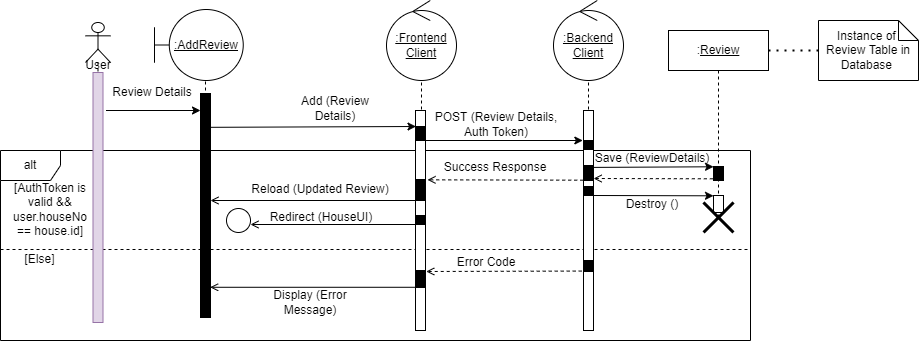

The diagram above was exported from draw.io. Its source (the exported page's mxGraphModel, read from the mxfile embedded in the PNG):
<mxGraphModel dx="1102" dy="865" grid="1" gridSize="10" guides="1" tooltips="1" connect="1" arrows="1" fold="1" page="1" pageScale="1" pageWidth="850" pageHeight="1100" math="0" shadow="0">
  <root>
    <mxCell id="0" />
    <mxCell id="1" parent="0" />
    <mxCell id="_CUxs6TRnCV8gBITWxEh-52" value="" style="shape=umlLifeline;participant=umlControl;perimeter=lifelinePerimeter;whiteSpace=wrap;html=1;container=1;collapsible=0;recursiveResize=0;verticalAlign=top;spacingTop=36;outlineConnect=0;fillColor=#FFFFFF;" parent="1" vertex="1">
      <mxGeometry x="578" y="80" width="60" height="300" as="geometry" />
    </mxCell>
    <mxCell id="_CUxs6TRnCV8gBITWxEh-53" value="&lt;u&gt;:Backend&lt;br&gt;Client&lt;/u&gt;" style="ellipse;shape=umlControl;whiteSpace=wrap;html=1;fillColor=#FFFFFF;" parent="_CUxs6TRnCV8gBITWxEh-52" vertex="1">
      <mxGeometry x="-5" y="-30" width="70" height="80" as="geometry" />
    </mxCell>
    <mxCell id="_CUxs6TRnCV8gBITWxEh-50" value="" style="shape=umlLifeline;participant=umlControl;perimeter=lifelinePerimeter;whiteSpace=wrap;html=1;container=1;collapsible=0;recursiveResize=0;verticalAlign=top;spacingTop=36;outlineConnect=0;fillColor=#FFFFFF;" parent="1" vertex="1">
      <mxGeometry x="411" y="80" width="60" height="300" as="geometry" />
    </mxCell>
    <mxCell id="_CUxs6TRnCV8gBITWxEh-49" value="&lt;u&gt;:Frontend&lt;br&gt;Client&lt;/u&gt;" style="ellipse;shape=umlControl;whiteSpace=wrap;html=1;fillColor=#FFFFFF;" parent="_CUxs6TRnCV8gBITWxEh-50" vertex="1">
      <mxGeometry x="-5" y="-30" width="70" height="80" as="geometry" />
    </mxCell>
    <mxCell id="_CUxs6TRnCV8gBITWxEh-4" value="" style="endArrow=classic;html=1;rounded=0;exitX=1.3;exitY=0.152;exitDx=0;exitDy=0;exitPerimeter=0;" parent="1" source="_CUxs6TRnCV8gBITWxEh-19" edge="1">
      <mxGeometry width="50" height="50" relative="1" as="geometry">
        <mxPoint x="130" y="170" as="sourcePoint" />
        <mxPoint x="220.00000000000006" y="159.9999999999999" as="targetPoint" />
      </mxGeometry>
    </mxCell>
    <mxCell id="KhDxWJ5JsTdzf5pxd7cd-9" value="alt" style="shape=umlFrame;whiteSpace=wrap;html=1;" parent="1" vertex="1">
      <mxGeometry x="20" y="200" width="750" height="190" as="geometry" />
    </mxCell>
    <mxCell id="KhDxWJ5JsTdzf5pxd7cd-17" value="" style="endArrow=open;html=1;rounded=0;endFill=0;entryX=1.2;entryY=0.663;entryDx=0;entryDy=0;entryPerimeter=0;dashed=1;exitX=-0.178;exitY=0.96;exitDx=0;exitDy=0;exitPerimeter=0;" parent="1" source="_CUxs6TRnCV8gBITWxEh-12" edge="1">
      <mxGeometry width="50" height="50" relative="1" as="geometry">
        <mxPoint x="658.25" y="320.9999999999998" as="sourcePoint" />
        <mxPoint x="445.75" y="320.9999999999998" as="targetPoint" />
      </mxGeometry>
    </mxCell>
    <mxCell id="KhDxWJ5JsTdzf5pxd7cd-10" value="" style="endArrow=open;html=1;rounded=0;endFill=0;" parent="1" target="0Rs5ef374-KKTqK2Qocw-8" edge="1">
      <mxGeometry width="50" height="50" relative="1" as="geometry">
        <mxPoint x="440" y="250" as="sourcePoint" />
        <mxPoint x="247.5" y="249.9999999999998" as="targetPoint" />
      </mxGeometry>
    </mxCell>
    <mxCell id="KhDxWJ5JsTdzf5pxd7cd-7" value="" style="endArrow=open;html=1;rounded=0;endFill=0;entryX=1.2;entryY=0.663;entryDx=0;entryDy=0;entryPerimeter=0;dashed=1;exitX=-0.028;exitY=0.979;exitDx=0;exitDy=0;exitPerimeter=0;" parent="1" source="_CUxs6TRnCV8gBITWxEh-32" edge="1">
      <mxGeometry width="50" height="50" relative="1" as="geometry">
        <mxPoint x="659.5" y="229.3399999999998" as="sourcePoint" />
        <mxPoint x="447" y="229.3399999999998" as="targetPoint" />
      </mxGeometry>
    </mxCell>
    <mxCell id="KhDxWJ5JsTdzf5pxd7cd-5" value="" style="endArrow=classic;html=1;rounded=0;endFill=1;entryX=-0.067;entryY=0;entryDx=0;entryDy=0;entryPerimeter=0;" parent="1" target="_CUxs6TRnCV8gBITWxEh-31" edge="1">
      <mxGeometry width="50" height="50" relative="1" as="geometry">
        <mxPoint x="439.99666666666656" y="190" as="sourcePoint" />
        <mxPoint x="655" y="190" as="targetPoint" />
      </mxGeometry>
    </mxCell>
    <mxCell id="0Rs5ef374-KKTqK2Qocw-11" value="" style="endArrow=classic;html=1;rounded=0;exitX=0.956;exitY=0.156;exitDx=0;exitDy=0;exitPerimeter=0;" parent="1" edge="1">
      <mxGeometry width="50" height="50" relative="1" as="geometry">
        <mxPoint x="229.55999999999995" y="176.82399999999996" as="sourcePoint" />
        <mxPoint x="435.5" y="175.9999999999999" as="targetPoint" />
      </mxGeometry>
    </mxCell>
    <mxCell id="KhDxWJ5JsTdzf5pxd7cd-1" value="Add (Review Details)" style="text;html=1;strokeColor=none;fillColor=none;align=center;verticalAlign=middle;whiteSpace=wrap;rounded=0;" parent="1" vertex="1">
      <mxGeometry x="310" y="143" width="90" height="30" as="geometry" />
    </mxCell>
    <mxCell id="KhDxWJ5JsTdzf5pxd7cd-4" value="POST (Review Details, Auth Token)" style="text;html=1;strokeColor=none;fillColor=none;align=center;verticalAlign=middle;whiteSpace=wrap;rounded=0;" parent="1" vertex="1">
      <mxGeometry x="446" y="159" width="140" height="30" as="geometry" />
    </mxCell>
    <mxCell id="KhDxWJ5JsTdzf5pxd7cd-8" value="Success Response" style="text;html=1;strokeColor=none;fillColor=none;align=center;verticalAlign=middle;whiteSpace=wrap;rounded=0;" parent="1" vertex="1">
      <mxGeometry x="455" y="202" width="120" height="30" as="geometry" />
    </mxCell>
    <mxCell id="KhDxWJ5JsTdzf5pxd7cd-11" value="Reload (Updated Review)" style="text;html=1;strokeColor=none;fillColor=none;align=center;verticalAlign=middle;whiteSpace=wrap;rounded=0;" parent="1" vertex="1">
      <mxGeometry x="270" y="224" width="140" height="30" as="geometry" />
    </mxCell>
    <mxCell id="KhDxWJ5JsTdzf5pxd7cd-14" value="" style="line;strokeWidth=1;fillColor=none;align=left;verticalAlign=middle;spacingTop=-1;spacingLeft=3;spacingRight=3;rotatable=0;labelPosition=right;points=[];portConstraint=eastwest;dashed=1;" parent="1" vertex="1">
      <mxGeometry x="20" y="295" width="749" height="8" as="geometry" />
    </mxCell>
    <mxCell id="KhDxWJ5JsTdzf5pxd7cd-15" value="[AuthToken is valid &amp;amp;&amp;amp; user.houseNo == house.id]" style="text;html=1;strokeColor=none;fillColor=none;align=center;verticalAlign=middle;whiteSpace=wrap;rounded=0;" parent="1" vertex="1">
      <mxGeometry x="30" y="244" width="80" height="30" as="geometry" />
    </mxCell>
    <mxCell id="KhDxWJ5JsTdzf5pxd7cd-16" value="[Else]" style="text;html=1;strokeColor=none;fillColor=none;align=center;verticalAlign=middle;whiteSpace=wrap;rounded=0;" parent="1" vertex="1">
      <mxGeometry x="22" y="294" width="75" height="30" as="geometry" />
    </mxCell>
    <mxCell id="KhDxWJ5JsTdzf5pxd7cd-18" value="Error Code" style="text;html=1;strokeColor=none;fillColor=none;align=center;verticalAlign=middle;whiteSpace=wrap;rounded=0;" parent="1" vertex="1">
      <mxGeometry x="446" y="297" width="120" height="30" as="geometry" />
    </mxCell>
    <mxCell id="KhDxWJ5JsTdzf5pxd7cd-19" value="" style="endArrow=open;html=1;rounded=0;endFill=0;entryX=0.964;entryY=0.945;entryDx=0;entryDy=0;entryPerimeter=0;" parent="1" edge="1">
      <mxGeometry width="50" height="50" relative="1" as="geometry">
        <mxPoint x="435" y="336.78" as="sourcePoint" />
        <mxPoint x="229.63999999999987" y="336.78" as="targetPoint" />
      </mxGeometry>
    </mxCell>
    <mxCell id="KhDxWJ5JsTdzf5pxd7cd-20" value="Display (Error Message)" style="text;html=1;strokeColor=none;fillColor=none;align=center;verticalAlign=middle;whiteSpace=wrap;rounded=0;" parent="1" vertex="1">
      <mxGeometry x="270" y="337" width="120" height="30" as="geometry" />
    </mxCell>
    <mxCell id="_CUxs6TRnCV8gBITWxEh-3" value="Review Details" style="text;html=1;strokeColor=none;fillColor=none;align=center;verticalAlign=middle;whiteSpace=wrap;rounded=0;" parent="1" vertex="1">
      <mxGeometry x="127.00000000000001" y="127" width="90" height="30" as="geometry" />
    </mxCell>
    <mxCell id="_CUxs6TRnCV8gBITWxEh-7" value=":" style="shape=umlLifeline;participant=umlBoundary;perimeter=lifelinePerimeter;whiteSpace=wrap;html=1;container=1;collapsible=0;recursiveResize=0;verticalAlign=top;spacingTop=36;outlineConnect=0;" parent="1" vertex="1">
      <mxGeometry x="200" y="67" width="50" height="300" as="geometry" />
    </mxCell>
    <mxCell id="0Rs5ef374-KKTqK2Qocw-8" value="" style="html=1;points=[];perimeter=orthogonalPerimeter;" parent="_CUxs6TRnCV8gBITWxEh-7" vertex="1">
      <mxGeometry x="20" y="76" width="10" height="204" as="geometry" />
    </mxCell>
    <mxCell id="_CUxs6TRnCV8gBITWxEh-9" value="" style="html=1;points=[];perimeter=orthogonalPerimeter;fillColor=#000000;" parent="_CUxs6TRnCV8gBITWxEh-7" vertex="1">
      <mxGeometry x="20" y="93" width="10" height="17" as="geometry" />
    </mxCell>
    <mxCell id="_CUxs6TRnCV8gBITWxEh-14" value="" style="html=1;points=[];perimeter=orthogonalPerimeter;fillColor=#000000;" parent="_CUxs6TRnCV8gBITWxEh-7" vertex="1">
      <mxGeometry x="20" y="77" width="10" height="223" as="geometry" />
    </mxCell>
    <mxCell id="_CUxs6TRnCV8gBITWxEh-8" value="&lt;u&gt;:AddReview&lt;/u&gt;" style="shape=umlBoundary;whiteSpace=wrap;html=1;" parent="1" vertex="1">
      <mxGeometry x="174" y="59" width="88.75" height="71" as="geometry" />
    </mxCell>
    <mxCell id="_CUxs6TRnCV8gBITWxEh-18" value="" style="shape=umlLifeline;participant=umlActor;perimeter=lifelinePerimeter;whiteSpace=wrap;html=1;container=1;collapsible=0;recursiveResize=0;verticalAlign=top;spacingTop=36;outlineConnect=0;fillColor=#FFFFFF;" parent="1" vertex="1">
      <mxGeometry x="105" y="72" width="25" height="300" as="geometry" />
    </mxCell>
    <mxCell id="_CUxs6TRnCV8gBITWxEh-19" value="" style="html=1;points=[];perimeter=orthogonalPerimeter;fillColor=#e1d5e7;strokeColor=#9673a6;" parent="_CUxs6TRnCV8gBITWxEh-18" vertex="1">
      <mxGeometry x="7.5" y="50" width="10" height="250" as="geometry" />
    </mxCell>
    <mxCell id="_CUxs6TRnCV8gBITWxEh-20" value="User" style="text;html=1;strokeColor=none;fillColor=none;align=center;verticalAlign=middle;whiteSpace=wrap;rounded=0;" parent="_CUxs6TRnCV8gBITWxEh-18" vertex="1">
      <mxGeometry x="-2.5" y="28" width="30" height="30" as="geometry" />
    </mxCell>
    <mxCell id="_CUxs6TRnCV8gBITWxEh-24" value=":&lt;u&gt;Review&lt;/u&gt;" style="shape=umlLifeline;perimeter=lifelinePerimeter;whiteSpace=wrap;html=1;container=1;collapsible=0;recursiveResize=0;outlineConnect=0;" parent="1" vertex="1">
      <mxGeometry x="688" y="80" width="100" height="190" as="geometry" />
    </mxCell>
    <mxCell id="_CUxs6TRnCV8gBITWxEh-30" value="" style="html=1;points=[];perimeter=orthogonalPerimeter;fillColor=#FFFFFF;" parent="_CUxs6TRnCV8gBITWxEh-24" vertex="1">
      <mxGeometry x="45" y="165" width="10" height="17" as="geometry" />
    </mxCell>
    <mxCell id="_CUxs6TRnCV8gBITWxEh-37" value="" style="endArrow=none;html=1;rounded=0;endFill=0;exitX=1.014;exitY=0.127;exitDx=0;exitDy=0;exitPerimeter=0;entryX=0.004;entryY=0.085;entryDx=0;entryDy=0;entryPerimeter=0;startArrow=open;startFill=0;dashed=1;" parent="_CUxs6TRnCV8gBITWxEh-24" edge="1">
      <mxGeometry width="50" height="50" relative="1" as="geometry">
        <mxPoint x="-74.89999999999986" y="148.00300000000004" as="sourcePoint" />
        <mxPoint x="45" y="148.305" as="targetPoint" />
      </mxGeometry>
    </mxCell>
    <mxCell id="_CUxs6TRnCV8gBITWxEh-38" value="" style="html=1;points=[];perimeter=orthogonalPerimeter;fillColor=#000000;" parent="_CUxs6TRnCV8gBITWxEh-24" vertex="1">
      <mxGeometry x="45" y="136" width="10" height="14" as="geometry" />
    </mxCell>
    <mxCell id="_CUxs6TRnCV8gBITWxEh-47" value="" style="endArrow=classic;html=1;rounded=0;endFill=1;exitX=1.014;exitY=0.127;exitDx=0;exitDy=0;exitPerimeter=0;entryX=0.004;entryY=0.085;entryDx=0;entryDy=0;entryPerimeter=0;startArrow=none;startFill=0;" parent="_CUxs6TRnCV8gBITWxEh-24" edge="1">
      <mxGeometry width="50" height="50" relative="1" as="geometry">
        <mxPoint x="-74.89999999999986" y="165.00300000000004" as="sourcePoint" />
        <mxPoint x="45" y="165.30500000000006" as="targetPoint" />
      </mxGeometry>
    </mxCell>
    <mxCell id="_CUxs6TRnCV8gBITWxEh-29" value="" style="shape=umlDestroy;whiteSpace=wrap;html=1;strokeWidth=3;fillColor=#FFFFFF;" parent="1" vertex="1">
      <mxGeometry x="723" y="252" width="30" height="30" as="geometry" />
    </mxCell>
    <mxCell id="_CUxs6TRnCV8gBITWxEh-33" value="" style="endArrow=classic;html=1;rounded=0;endFill=1;exitX=1.014;exitY=0.127;exitDx=0;exitDy=0;exitPerimeter=0;entryX=0.004;entryY=0.085;entryDx=0;entryDy=0;entryPerimeter=0;" parent="1" source="_CUxs6TRnCV8gBITWxEh-32" edge="1">
      <mxGeometry width="50" height="50" relative="1" as="geometry">
        <mxPoint x="517.9966666666664" y="210" as="sourcePoint" />
        <mxPoint x="733.0399999999997" y="216.27500000000003" as="targetPoint" />
      </mxGeometry>
    </mxCell>
    <mxCell id="_CUxs6TRnCV8gBITWxEh-34" value="Save (ReviewDetails)" style="text;html=1;strokeColor=none;fillColor=none;align=center;verticalAlign=middle;whiteSpace=wrap;rounded=0;" parent="1" vertex="1">
      <mxGeometry x="612" y="198" width="120" height="20" as="geometry" />
    </mxCell>
    <mxCell id="_CUxs6TRnCV8gBITWxEh-41" value="Instance of &lt;br&gt;Review Table in Database&amp;nbsp;" style="shape=note;size=20;whiteSpace=wrap;html=1;fillColor=#FFFFFF;padding=3;" parent="1" vertex="1">
      <mxGeometry x="838" y="70" width="100" height="60" as="geometry" />
    </mxCell>
    <mxCell id="_CUxs6TRnCV8gBITWxEh-42" value="" style="endArrow=none;dashed=1;html=1;dashPattern=1 3;strokeWidth=2;rounded=0;exitX=0;exitY=0.5;exitDx=0;exitDy=0;exitPerimeter=0;" parent="1" source="_CUxs6TRnCV8gBITWxEh-41" edge="1">
      <mxGeometry width="50" height="50" relative="1" as="geometry">
        <mxPoint x="936" y="270" as="sourcePoint" />
        <mxPoint x="786" y="100" as="targetPoint" />
      </mxGeometry>
    </mxCell>
    <mxCell id="_CUxs6TRnCV8gBITWxEh-48" value="Destroy ()" style="text;html=1;strokeColor=none;fillColor=none;align=center;verticalAlign=middle;whiteSpace=wrap;rounded=0;" parent="1" vertex="1">
      <mxGeometry x="612" y="244" width="120" height="20" as="geometry" />
    </mxCell>
    <mxCell id="0Rs5ef374-KKTqK2Qocw-10" value="" style="html=1;points=[];perimeter=orthogonalPerimeter;" parent="1" vertex="1">
      <mxGeometry x="435" y="160" width="10" height="220" as="geometry" />
    </mxCell>
    <mxCell id="_CUxs6TRnCV8gBITWxEh-10" value="" style="html=1;points=[];perimeter=orthogonalPerimeter;fillColor=#000000;" parent="1" vertex="1">
      <mxGeometry x="435" y="176" width="10" height="14" as="geometry" />
    </mxCell>
    <mxCell id="_CUxs6TRnCV8gBITWxEh-13" value="" style="html=1;points=[];perimeter=orthogonalPerimeter;fillColor=#000000;" parent="1" vertex="1">
      <mxGeometry x="435" y="320" width="10" height="17" as="geometry" />
    </mxCell>
    <mxCell id="_CUxs6TRnCV8gBITWxEh-23" value="" style="html=1;points=[];perimeter=orthogonalPerimeter;fillColor=#000000;" parent="1" vertex="1">
      <mxGeometry x="435" y="229" width="10" height="21" as="geometry" />
    </mxCell>
    <mxCell id="KhDxWJ5JsTdzf5pxd7cd-6" value="" style="html=1;points=[];perimeter=orthogonalPerimeter;" parent="1" vertex="1">
      <mxGeometry x="603" y="160" width="10" height="220" as="geometry" />
    </mxCell>
    <mxCell id="_CUxs6TRnCV8gBITWxEh-12" value="" style="html=1;points=[];perimeter=orthogonalPerimeter;fillColor=#000000;" parent="1" vertex="1">
      <mxGeometry x="603" y="310" width="10" height="11" as="geometry" />
    </mxCell>
    <mxCell id="_CUxs6TRnCV8gBITWxEh-31" value="" style="html=1;points=[];perimeter=orthogonalPerimeter;fillColor=#000000;" parent="1" vertex="1">
      <mxGeometry x="603" y="190" width="10" height="9" as="geometry" />
    </mxCell>
    <mxCell id="_CUxs6TRnCV8gBITWxEh-32" value="" style="html=1;points=[];perimeter=orthogonalPerimeter;fillColor=#000000;" parent="1" vertex="1">
      <mxGeometry x="603" y="215" width="10" height="15" as="geometry" />
    </mxCell>
    <mxCell id="_CUxs6TRnCV8gBITWxEh-45" value="" style="html=1;points=[];perimeter=orthogonalPerimeter;fillColor=#000000;" parent="1" vertex="1">
      <mxGeometry x="603" y="236" width="10" height="9" as="geometry" />
    </mxCell>
    <mxCell id="l6q0KocsMfGfNuCa9cs5-1" value="" style="html=1;points=[];perimeter=orthogonalPerimeter;fillColor=#000000;" parent="1" vertex="1">
      <mxGeometry x="435" y="265" width="10" height="9" as="geometry" />
    </mxCell>
    <mxCell id="l6q0KocsMfGfNuCa9cs5-2" value="" style="endArrow=open;html=1;rounded=0;endFill=0;" parent="1" edge="1">
      <mxGeometry width="50" height="50" relative="1" as="geometry">
        <mxPoint x="440" y="274" as="sourcePoint" />
        <mxPoint x="270" y="274" as="targetPoint" />
      </mxGeometry>
    </mxCell>
    <mxCell id="l6q0KocsMfGfNuCa9cs5-3" value="Redirect (HouseUI)" style="text;html=1;strokeColor=none;fillColor=none;align=center;verticalAlign=middle;whiteSpace=wrap;rounded=0;" parent="1" vertex="1">
      <mxGeometry x="271" y="252" width="140" height="30" as="geometry" />
    </mxCell>
    <mxCell id="OPaWmRd0F0MgD1WBouap-1" value="" style="ellipse;whiteSpace=wrap;html=1;aspect=fixed;" parent="1" vertex="1">
      <mxGeometry x="246" y="258" width="24" height="24" as="geometry" />
    </mxCell>
  </root>
</mxGraphModel>